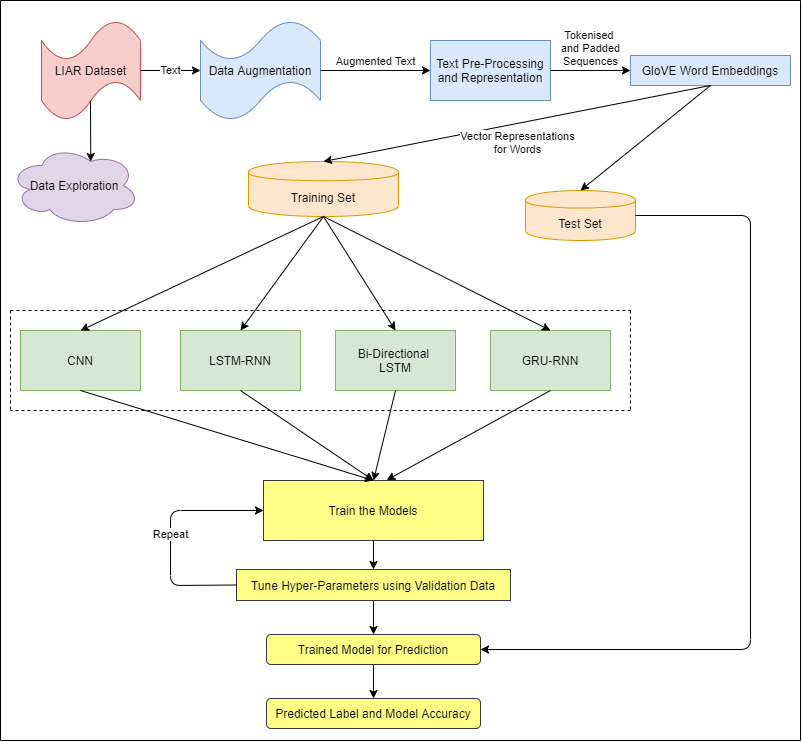

The diagram above was exported from draw.io. Its source (the exported page's mxGraphModel, read from the mxfile embedded in the PNG):
<mxGraphModel dx="1040" dy="571" grid="1" gridSize="10" guides="1" tooltips="1" connect="1" arrows="1" fold="1" page="1" pageScale="1" pageWidth="827" pageHeight="1169" math="0" shadow="0">
  <root>
    <mxCell id="0" />
    <mxCell id="1" parent="0" />
    <mxCell id="WYBJPfimgcAjAcV9GXxK-1" value="LIAR Dataset" style="shape=tape;whiteSpace=wrap;html=1;fillColor=#f8cecc;strokeColor=#b85450;" parent="1" vertex="1">
      <mxGeometry x="61" y="40" width="99" height="100" as="geometry" />
    </mxCell>
    <mxCell id="WYBJPfimgcAjAcV9GXxK-2" value="Text Pre-Processing and Representation" style="rounded=0;whiteSpace=wrap;html=1;fillColor=#dae8fc;strokeColor=#6c8ebf;" parent="1" vertex="1">
      <mxGeometry x="450" y="60" width="120" height="60" as="geometry" />
    </mxCell>
    <mxCell id="WYBJPfimgcAjAcV9GXxK-3" value="GloVE Word Embeddings" style="rounded=0;whiteSpace=wrap;html=1;fillColor=#dae8fc;strokeColor=#6c8ebf;" parent="1" vertex="1">
      <mxGeometry x="650" y="75" width="160" height="30" as="geometry" />
    </mxCell>
    <mxCell id="WYBJPfimgcAjAcV9GXxK-5" value="Test Set" style="shape=cylinder;whiteSpace=wrap;html=1;boundedLbl=1;backgroundOutline=1;fillColor=#ffe6cc;strokeColor=#d79b00;" parent="1" vertex="1">
      <mxGeometry x="545" y="210" width="110" height="50" as="geometry" />
    </mxCell>
    <mxCell id="WYBJPfimgcAjAcV9GXxK-6" value="CNN" style="rounded=0;whiteSpace=wrap;html=1;fillColor=#d5e8d4;strokeColor=#82b366;" parent="1" vertex="1">
      <mxGeometry x="40" y="350" width="120" height="60" as="geometry" />
    </mxCell>
    <mxCell id="WYBJPfimgcAjAcV9GXxK-7" value="LSTM-RNN" style="rounded=0;whiteSpace=wrap;html=1;fillColor=#d5e8d4;strokeColor=#82b366;" parent="1" vertex="1">
      <mxGeometry x="200" y="350" width="120" height="60" as="geometry" />
    </mxCell>
    <mxCell id="WYBJPfimgcAjAcV9GXxK-8" value="Training Set" style="shape=cylinder;whiteSpace=wrap;html=1;boundedLbl=1;backgroundOutline=1;fillColor=#ffe6cc;strokeColor=#d79b00;" parent="1" vertex="1">
      <mxGeometry x="268" y="181" width="150" height="55" as="geometry" />
    </mxCell>
    <mxCell id="WYBJPfimgcAjAcV9GXxK-9" value="Bi-Directional&amp;nbsp;&lt;br&gt;LSTM" style="rounded=0;whiteSpace=wrap;html=1;fillColor=#d5e8d4;strokeColor=#82b366;" parent="1" vertex="1">
      <mxGeometry x="355" y="350" width="120" height="60" as="geometry" />
    </mxCell>
    <mxCell id="WYBJPfimgcAjAcV9GXxK-10" value="GRU-RNN" style="rounded=0;whiteSpace=wrap;html=1;fillColor=#d5e8d4;strokeColor=#82b366;" parent="1" vertex="1">
      <mxGeometry x="510" y="350" width="120" height="60" as="geometry" />
    </mxCell>
    <mxCell id="WYBJPfimgcAjAcV9GXxK-11" value="" style="endArrow=none;dashed=1;html=1;" parent="1" edge="1">
      <mxGeometry width="50" height="50" relative="1" as="geometry">
        <mxPoint x="30" y="330" as="sourcePoint" />
        <mxPoint x="650" y="330" as="targetPoint" />
      </mxGeometry>
    </mxCell>
    <mxCell id="WYBJPfimgcAjAcV9GXxK-12" value="" style="endArrow=none;dashed=1;html=1;" parent="1" edge="1">
      <mxGeometry width="50" height="50" relative="1" as="geometry">
        <mxPoint x="650" y="330" as="sourcePoint" />
        <mxPoint x="650" y="430" as="targetPoint" />
      </mxGeometry>
    </mxCell>
    <mxCell id="WYBJPfimgcAjAcV9GXxK-13" value="" style="endArrow=none;dashed=1;html=1;" parent="1" edge="1">
      <mxGeometry width="50" height="50" relative="1" as="geometry">
        <mxPoint x="650" y="430" as="sourcePoint" />
        <mxPoint x="30" y="430" as="targetPoint" />
      </mxGeometry>
    </mxCell>
    <mxCell id="WYBJPfimgcAjAcV9GXxK-14" value="" style="endArrow=none;dashed=1;html=1;" parent="1" edge="1">
      <mxGeometry width="50" height="50" relative="1" as="geometry">
        <mxPoint x="30" y="330" as="sourcePoint" />
        <mxPoint x="30" y="430" as="targetPoint" />
      </mxGeometry>
    </mxCell>
    <mxCell id="WYBJPfimgcAjAcV9GXxK-15" value="Train the Models" style="rounded=0;whiteSpace=wrap;html=1;fillColor=#ffff88;strokeColor=#36393d;" parent="1" vertex="1">
      <mxGeometry x="283" y="500" width="220" height="60" as="geometry" />
    </mxCell>
    <mxCell id="WYBJPfimgcAjAcV9GXxK-17" value="Tune Hyper-Parameters using Validation Data" style="rounded=0;whiteSpace=wrap;html=1;fillColor=#ffff88;strokeColor=#36393d;" parent="1" vertex="1">
      <mxGeometry x="256" y="589" width="274" height="31" as="geometry" />
    </mxCell>
    <mxCell id="WYBJPfimgcAjAcV9GXxK-18" value="Trained Model for Prediction" style="rounded=1;whiteSpace=wrap;html=1;fillColor=#ffff88;strokeColor=#36393d;" parent="1" vertex="1">
      <mxGeometry x="286" y="654" width="214" height="30" as="geometry" />
    </mxCell>
    <mxCell id="WYBJPfimgcAjAcV9GXxK-19" value="Predicted Label and Model Accuracy" style="rounded=1;whiteSpace=wrap;html=1;fillColor=#ffff88;strokeColor=#36393d;" parent="1" vertex="1">
      <mxGeometry x="286" y="718" width="214" height="30" as="geometry" />
    </mxCell>
    <mxCell id="WYBJPfimgcAjAcV9GXxK-21" value="Tokenised&amp;nbsp;&lt;br&gt;and Padded&lt;br&gt;Sequences" style="endArrow=classic;exitX=1;exitY=0.5;exitDx=0;exitDy=0;entryX=0;entryY=0.5;entryDx=0;entryDy=0;html=1;verticalAlign=bottom;" parent="1" source="WYBJPfimgcAjAcV9GXxK-2" target="WYBJPfimgcAjAcV9GXxK-3" edge="1">
      <mxGeometry width="50" height="50" relative="1" as="geometry">
        <mxPoint x="390" y="280" as="sourcePoint" />
        <mxPoint x="440" y="230" as="targetPoint" />
      </mxGeometry>
    </mxCell>
    <mxCell id="WYBJPfimgcAjAcV9GXxK-22" value="" style="endArrow=classic;html=1;exitX=0.5;exitY=1;exitDx=0;exitDy=0;entryX=0.5;entryY=0;entryDx=0;entryDy=0;" parent="1" source="WYBJPfimgcAjAcV9GXxK-3" target="WYBJPfimgcAjAcV9GXxK-5" edge="1">
      <mxGeometry width="50" height="50" relative="1" as="geometry">
        <mxPoint x="390" y="280" as="sourcePoint" />
        <mxPoint x="440" y="230" as="targetPoint" />
      </mxGeometry>
    </mxCell>
    <mxCell id="WYBJPfimgcAjAcV9GXxK-24" value="Vector Representations&lt;br&gt;for Words" style="endArrow=classic;html=1;entryX=0.5;entryY=0;entryDx=0;entryDy=0;exitX=0.5;exitY=1;exitDx=0;exitDy=0;verticalAlign=top;" parent="1" source="WYBJPfimgcAjAcV9GXxK-3" target="WYBJPfimgcAjAcV9GXxK-8" edge="1">
      <mxGeometry width="50" height="50" relative="1" as="geometry">
        <mxPoint x="600" y="110" as="sourcePoint" />
        <mxPoint x="440" y="230" as="targetPoint" />
      </mxGeometry>
    </mxCell>
    <mxCell id="WYBJPfimgcAjAcV9GXxK-25" value="" style="endArrow=classic;html=1;exitX=0.5;exitY=1;exitDx=0;exitDy=0;entryX=0.5;entryY=0;entryDx=0;entryDy=0;" parent="1" source="WYBJPfimgcAjAcV9GXxK-8" target="WYBJPfimgcAjAcV9GXxK-6" edge="1">
      <mxGeometry width="50" height="50" relative="1" as="geometry">
        <mxPoint x="390" y="480" as="sourcePoint" />
        <mxPoint x="440" y="430" as="targetPoint" />
      </mxGeometry>
    </mxCell>
    <mxCell id="WYBJPfimgcAjAcV9GXxK-26" value="" style="endArrow=classic;html=1;exitX=0.5;exitY=1;exitDx=0;exitDy=0;entryX=0.5;entryY=0;entryDx=0;entryDy=0;" parent="1" source="WYBJPfimgcAjAcV9GXxK-8" target="WYBJPfimgcAjAcV9GXxK-7" edge="1">
      <mxGeometry width="50" height="50" relative="1" as="geometry">
        <mxPoint x="390" y="380" as="sourcePoint" />
        <mxPoint x="440" y="330" as="targetPoint" />
      </mxGeometry>
    </mxCell>
    <mxCell id="WYBJPfimgcAjAcV9GXxK-28" value="" style="endArrow=classic;html=1;exitX=0.5;exitY=1;exitDx=0;exitDy=0;entryX=0.5;entryY=0;entryDx=0;entryDy=0;" parent="1" source="WYBJPfimgcAjAcV9GXxK-8" target="WYBJPfimgcAjAcV9GXxK-10" edge="1">
      <mxGeometry width="50" height="50" relative="1" as="geometry">
        <mxPoint x="390" y="380" as="sourcePoint" />
        <mxPoint x="440" y="330" as="targetPoint" />
      </mxGeometry>
    </mxCell>
    <mxCell id="WYBJPfimgcAjAcV9GXxK-37" value="" style="endArrow=classic;html=1;exitX=0.5;exitY=1;exitDx=0;exitDy=0;entryX=0.5;entryY=0;entryDx=0;entryDy=0;" parent="1" source="WYBJPfimgcAjAcV9GXxK-15" target="WYBJPfimgcAjAcV9GXxK-17" edge="1">
      <mxGeometry width="50" height="50" relative="1" as="geometry">
        <mxPoint x="390" y="580" as="sourcePoint" />
        <mxPoint x="345" y="590" as="targetPoint" />
      </mxGeometry>
    </mxCell>
    <mxCell id="WYBJPfimgcAjAcV9GXxK-42" value="" style="endArrow=classic;html=1;exitX=0.5;exitY=1;exitDx=0;exitDy=0;entryX=0.5;entryY=0;entryDx=0;entryDy=0;" parent="1" source="WYBJPfimgcAjAcV9GXxK-17" target="WYBJPfimgcAjAcV9GXxK-18" edge="1">
      <mxGeometry width="50" height="50" relative="1" as="geometry">
        <mxPoint x="390" y="680" as="sourcePoint" />
        <mxPoint x="440" y="630" as="targetPoint" />
      </mxGeometry>
    </mxCell>
    <mxCell id="WYBJPfimgcAjAcV9GXxK-46" value="Repeat" style="endArrow=classic;html=1;exitX=0;exitY=0.5;exitDx=0;exitDy=0;entryX=0;entryY=0.5;entryDx=0;entryDy=0;" parent="1" source="WYBJPfimgcAjAcV9GXxK-17" target="WYBJPfimgcAjAcV9GXxK-15" edge="1">
      <mxGeometry width="50" height="50" relative="1" as="geometry">
        <mxPoint x="390" y="640" as="sourcePoint" />
        <mxPoint x="440" y="590" as="targetPoint" />
        <Array as="points">
          <mxPoint x="190" y="605" />
          <mxPoint x="190" y="530" />
        </Array>
      </mxGeometry>
    </mxCell>
    <mxCell id="WYBJPfimgcAjAcV9GXxK-47" value="Data Exploration" style="ellipse;shape=cloud;whiteSpace=wrap;html=1;fillColor=#e1d5e7;strokeColor=#9673a6;" parent="1" vertex="1">
      <mxGeometry x="29" y="165" width="130" height="80" as="geometry" />
    </mxCell>
    <mxCell id="WYBJPfimgcAjAcV9GXxK-48" value="" style="endArrow=classic;html=1;entryX=0.625;entryY=0.2;entryDx=0;entryDy=0;entryPerimeter=0;" parent="1" target="WYBJPfimgcAjAcV9GXxK-47" edge="1">
      <mxGeometry width="50" height="50" relative="1" as="geometry">
        <mxPoint x="110" y="120" as="sourcePoint" />
        <mxPoint x="109" y="181" as="targetPoint" />
      </mxGeometry>
    </mxCell>
    <mxCell id="G11DhaMF086pTdJjR-5C-1" value="Data Augmentation" style="shape=tape;whiteSpace=wrap;html=1;fillColor=#dae8fc;strokeColor=#6c8ebf;" vertex="1" parent="1">
      <mxGeometry x="220" y="40" width="120" height="100" as="geometry" />
    </mxCell>
    <mxCell id="G11DhaMF086pTdJjR-5C-2" value="Text" style="endArrow=classic;html=1;exitX=1;exitY=0.5;exitDx=0;exitDy=0;exitPerimeter=0;entryX=0;entryY=0.5;entryDx=0;entryDy=0;entryPerimeter=0;" edge="1" parent="1" source="WYBJPfimgcAjAcV9GXxK-1" target="G11DhaMF086pTdJjR-5C-1">
      <mxGeometry width="50" height="50" relative="1" as="geometry">
        <mxPoint x="390" y="220" as="sourcePoint" />
        <mxPoint x="440" y="170" as="targetPoint" />
      </mxGeometry>
    </mxCell>
    <mxCell id="G11DhaMF086pTdJjR-5C-3" value="Augmented Text" style="endArrow=classic;html=1;exitX=1;exitY=0.5;exitDx=0;exitDy=0;exitPerimeter=0;entryX=0;entryY=0.5;entryDx=0;entryDy=0;verticalAlign=bottom;" edge="1" parent="1" source="G11DhaMF086pTdJjR-5C-1" target="WYBJPfimgcAjAcV9GXxK-2">
      <mxGeometry width="50" height="50" relative="1" as="geometry">
        <mxPoint x="390" y="220" as="sourcePoint" />
        <mxPoint x="440" y="170" as="targetPoint" />
      </mxGeometry>
    </mxCell>
    <mxCell id="G11DhaMF086pTdJjR-5C-4" value="" style="endArrow=classic;html=1;exitX=0.5;exitY=1;exitDx=0;exitDy=0;entryX=0.5;entryY=0;entryDx=0;entryDy=0;" edge="1" parent="1" source="WYBJPfimgcAjAcV9GXxK-8" target="WYBJPfimgcAjAcV9GXxK-9">
      <mxGeometry width="50" height="50" relative="1" as="geometry">
        <mxPoint x="390" y="320" as="sourcePoint" />
        <mxPoint x="440" y="270" as="targetPoint" />
      </mxGeometry>
    </mxCell>
    <mxCell id="G11DhaMF086pTdJjR-5C-5" value="" style="endArrow=classic;html=1;exitX=1;exitY=0.5;exitDx=0;exitDy=0;entryX=1;entryY=0.5;entryDx=0;entryDy=0;" edge="1" parent="1" source="WYBJPfimgcAjAcV9GXxK-5" target="WYBJPfimgcAjAcV9GXxK-18">
      <mxGeometry width="50" height="50" relative="1" as="geometry">
        <mxPoint x="390" y="420" as="sourcePoint" />
        <mxPoint x="440" y="370" as="targetPoint" />
        <Array as="points">
          <mxPoint x="770" y="235" />
          <mxPoint x="770" y="669" />
        </Array>
      </mxGeometry>
    </mxCell>
    <mxCell id="G11DhaMF086pTdJjR-5C-6" value="" style="endArrow=classic;html=1;exitX=0.5;exitY=1;exitDx=0;exitDy=0;entryX=0.5;entryY=0;entryDx=0;entryDy=0;" edge="1" parent="1" source="WYBJPfimgcAjAcV9GXxK-18" target="WYBJPfimgcAjAcV9GXxK-19">
      <mxGeometry width="50" height="50" relative="1" as="geometry">
        <mxPoint x="390" y="720" as="sourcePoint" />
        <mxPoint x="440" y="670" as="targetPoint" />
      </mxGeometry>
    </mxCell>
    <mxCell id="G11DhaMF086pTdJjR-5C-7" value="" style="endArrow=classic;html=1;exitX=0.5;exitY=1;exitDx=0;exitDy=0;entryX=0.5;entryY=0;entryDx=0;entryDy=0;" edge="1" parent="1" source="WYBJPfimgcAjAcV9GXxK-6" target="WYBJPfimgcAjAcV9GXxK-15">
      <mxGeometry width="50" height="50" relative="1" as="geometry">
        <mxPoint x="390" y="520" as="sourcePoint" />
        <mxPoint x="440" y="470" as="targetPoint" />
      </mxGeometry>
    </mxCell>
    <mxCell id="G11DhaMF086pTdJjR-5C-8" value="" style="endArrow=classic;html=1;exitX=0.5;exitY=1;exitDx=0;exitDy=0;entryX=0.5;entryY=0;entryDx=0;entryDy=0;" edge="1" parent="1" source="WYBJPfimgcAjAcV9GXxK-7" target="WYBJPfimgcAjAcV9GXxK-15">
      <mxGeometry width="50" height="50" relative="1" as="geometry">
        <mxPoint x="390" y="520" as="sourcePoint" />
        <mxPoint x="440" y="470" as="targetPoint" />
      </mxGeometry>
    </mxCell>
    <mxCell id="G11DhaMF086pTdJjR-5C-9" value="" style="endArrow=classic;html=1;exitX=0.5;exitY=1;exitDx=0;exitDy=0;entryX=0.5;entryY=0;entryDx=0;entryDy=0;" edge="1" parent="1" source="WYBJPfimgcAjAcV9GXxK-9" target="WYBJPfimgcAjAcV9GXxK-15">
      <mxGeometry width="50" height="50" relative="1" as="geometry">
        <mxPoint x="390" y="520" as="sourcePoint" />
        <mxPoint x="440" y="470" as="targetPoint" />
      </mxGeometry>
    </mxCell>
    <mxCell id="G11DhaMF086pTdJjR-5C-10" value="" style="endArrow=classic;html=1;exitX=0.5;exitY=1;exitDx=0;exitDy=0;entryX=0.56;entryY=-0.007;entryDx=0;entryDy=0;entryPerimeter=0;" edge="1" parent="1" source="WYBJPfimgcAjAcV9GXxK-10" target="WYBJPfimgcAjAcV9GXxK-15">
      <mxGeometry width="50" height="50" relative="1" as="geometry">
        <mxPoint x="390" y="520" as="sourcePoint" />
        <mxPoint x="440" y="470" as="targetPoint" />
      </mxGeometry>
    </mxCell>
    <mxCell id="G11DhaMF086pTdJjR-5C-11" value="" style="endArrow=none;html=1;" edge="1" parent="1">
      <mxGeometry width="50" height="50" relative="1" as="geometry">
        <mxPoint x="20" y="20" as="sourcePoint" />
        <mxPoint x="820" y="20" as="targetPoint" />
      </mxGeometry>
    </mxCell>
    <mxCell id="G11DhaMF086pTdJjR-5C-12" value="" style="endArrow=none;html=1;" edge="1" parent="1">
      <mxGeometry width="50" height="50" relative="1" as="geometry">
        <mxPoint x="20" y="20" as="sourcePoint" />
        <mxPoint x="20" y="760" as="targetPoint" />
      </mxGeometry>
    </mxCell>
    <mxCell id="G11DhaMF086pTdJjR-5C-13" value="" style="endArrow=none;html=1;" edge="1" parent="1">
      <mxGeometry width="50" height="50" relative="1" as="geometry">
        <mxPoint x="20" y="760" as="sourcePoint" />
        <mxPoint x="820" y="760" as="targetPoint" />
      </mxGeometry>
    </mxCell>
    <mxCell id="G11DhaMF086pTdJjR-5C-14" value="" style="endArrow=none;html=1;" edge="1" parent="1">
      <mxGeometry width="50" height="50" relative="1" as="geometry">
        <mxPoint x="820" y="760" as="sourcePoint" />
        <mxPoint x="820" y="20" as="targetPoint" />
      </mxGeometry>
    </mxCell>
  </root>
</mxGraphModel>